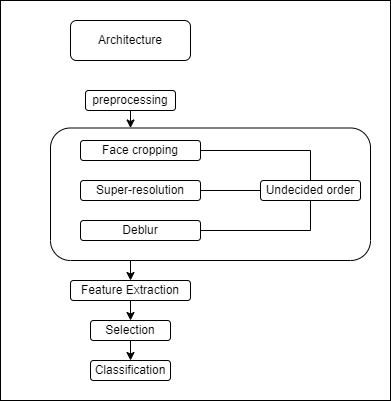

The diagram above was exported from draw.io. Its source (the exported page's mxGraphModel, read from the mxfile embedded in the PNG):
<mxGraphModel dx="813" dy="454" grid="1" gridSize="10" guides="1" tooltips="1" connect="1" arrows="1" fold="1" page="1" pageScale="1" pageWidth="827" pageHeight="1169" math="0" shadow="0">
  <root>
    <mxCell id="0" />
    <mxCell id="1" parent="0" />
    <mxCell id="FKAzof7GJwTvC6yTwsvs-25" value="" style="rounded=0;whiteSpace=wrap;html=1;" vertex="1" parent="1">
      <mxGeometry x="210" y="90" width="390" height="400" as="geometry" />
    </mxCell>
    <mxCell id="FKAzof7GJwTvC6yTwsvs-20" style="edgeStyle=orthogonalEdgeStyle;rounded=0;orthogonalLoop=1;jettySize=auto;html=1;exitX=0.25;exitY=1;exitDx=0;exitDy=0;entryX=0.5;entryY=0;entryDx=0;entryDy=0;" edge="1" parent="1" source="FKAzof7GJwTvC6yTwsvs-15" target="FKAzof7GJwTvC6yTwsvs-19">
      <mxGeometry relative="1" as="geometry" />
    </mxCell>
    <mxCell id="FKAzof7GJwTvC6yTwsvs-15" value="" style="rounded=1;whiteSpace=wrap;html=1;" vertex="1" parent="1">
      <mxGeometry x="260" y="217.5" width="320" height="132.5" as="geometry" />
    </mxCell>
    <mxCell id="FKAzof7GJwTvC6yTwsvs-17" style="edgeStyle=orthogonalEdgeStyle;rounded=0;orthogonalLoop=1;jettySize=auto;html=1;exitX=0.5;exitY=1;exitDx=0;exitDy=0;entryX=0.25;entryY=0;entryDx=0;entryDy=0;" edge="1" parent="1" source="FKAzof7GJwTvC6yTwsvs-1" target="FKAzof7GJwTvC6yTwsvs-15">
      <mxGeometry relative="1" as="geometry" />
    </mxCell>
    <mxCell id="FKAzof7GJwTvC6yTwsvs-1" value="preprocessing" style="rounded=1;whiteSpace=wrap;html=1;" vertex="1" parent="1">
      <mxGeometry x="295" y="180" width="90" height="20" as="geometry" />
    </mxCell>
    <mxCell id="FKAzof7GJwTvC6yTwsvs-2" value="Architecture" style="rounded=1;whiteSpace=wrap;html=1;" vertex="1" parent="1">
      <mxGeometry x="280" y="110" width="120" height="40" as="geometry" />
    </mxCell>
    <mxCell id="FKAzof7GJwTvC6yTwsvs-3" value="Face cropping" style="rounded=1;whiteSpace=wrap;html=1;" vertex="1" parent="1">
      <mxGeometry x="290" y="230" width="120" height="20" as="geometry" />
    </mxCell>
    <mxCell id="FKAzof7GJwTvC6yTwsvs-4" value="Super-resolution" style="rounded=1;whiteSpace=wrap;html=1;" vertex="1" parent="1">
      <mxGeometry x="290" y="270" width="120" height="20" as="geometry" />
    </mxCell>
    <mxCell id="FKAzof7GJwTvC6yTwsvs-5" value="Deblur" style="rounded=1;whiteSpace=wrap;html=1;" vertex="1" parent="1">
      <mxGeometry x="290" y="310" width="120" height="20" as="geometry" />
    </mxCell>
    <mxCell id="FKAzof7GJwTvC6yTwsvs-8" value="Undecided order" style="rounded=1;whiteSpace=wrap;html=1;" vertex="1" parent="1">
      <mxGeometry x="470" y="270" width="100" height="20" as="geometry" />
    </mxCell>
    <mxCell id="FKAzof7GJwTvC6yTwsvs-10" value="" style="endArrow=none;html=1;rounded=0;exitX=1;exitY=0.5;exitDx=0;exitDy=0;entryX=0.5;entryY=0;entryDx=0;entryDy=0;" edge="1" parent="1" source="FKAzof7GJwTvC6yTwsvs-3" target="FKAzof7GJwTvC6yTwsvs-8">
      <mxGeometry width="50" height="50" relative="1" as="geometry">
        <mxPoint x="490" y="260" as="sourcePoint" />
        <mxPoint x="540" y="210" as="targetPoint" />
        <Array as="points">
          <mxPoint x="520" y="240" />
        </Array>
      </mxGeometry>
    </mxCell>
    <mxCell id="FKAzof7GJwTvC6yTwsvs-11" value="" style="endArrow=none;html=1;rounded=0;exitX=1;exitY=0.5;exitDx=0;exitDy=0;entryX=0;entryY=0.5;entryDx=0;entryDy=0;" edge="1" parent="1" source="FKAzof7GJwTvC6yTwsvs-4" target="FKAzof7GJwTvC6yTwsvs-8">
      <mxGeometry width="50" height="50" relative="1" as="geometry">
        <mxPoint x="450" y="370" as="sourcePoint" />
        <mxPoint x="500" y="320" as="targetPoint" />
      </mxGeometry>
    </mxCell>
    <mxCell id="FKAzof7GJwTvC6yTwsvs-18" value="" style="endArrow=none;html=1;rounded=0;entryX=0.5;entryY=1;entryDx=0;entryDy=0;exitX=1;exitY=0.5;exitDx=0;exitDy=0;" edge="1" parent="1" source="FKAzof7GJwTvC6yTwsvs-5" target="FKAzof7GJwTvC6yTwsvs-8">
      <mxGeometry width="50" height="50" relative="1" as="geometry">
        <mxPoint x="470" y="350" as="sourcePoint" />
        <mxPoint x="520" y="300" as="targetPoint" />
        <Array as="points">
          <mxPoint x="520" y="320" />
        </Array>
      </mxGeometry>
    </mxCell>
    <mxCell id="FKAzof7GJwTvC6yTwsvs-22" style="edgeStyle=orthogonalEdgeStyle;rounded=0;orthogonalLoop=1;jettySize=auto;html=1;exitX=0.5;exitY=1;exitDx=0;exitDy=0;entryX=0.5;entryY=0;entryDx=0;entryDy=0;" edge="1" parent="1" source="FKAzof7GJwTvC6yTwsvs-19" target="FKAzof7GJwTvC6yTwsvs-21">
      <mxGeometry relative="1" as="geometry" />
    </mxCell>
    <mxCell id="FKAzof7GJwTvC6yTwsvs-19" value="Feature Extraction" style="rounded=1;whiteSpace=wrap;html=1;" vertex="1" parent="1">
      <mxGeometry x="280" y="370" width="120" height="20" as="geometry" />
    </mxCell>
    <mxCell id="FKAzof7GJwTvC6yTwsvs-24" style="edgeStyle=orthogonalEdgeStyle;rounded=0;orthogonalLoop=1;jettySize=auto;html=1;exitX=0.5;exitY=1;exitDx=0;exitDy=0;entryX=0.5;entryY=0;entryDx=0;entryDy=0;" edge="1" parent="1" source="FKAzof7GJwTvC6yTwsvs-21" target="FKAzof7GJwTvC6yTwsvs-23">
      <mxGeometry relative="1" as="geometry" />
    </mxCell>
    <mxCell id="FKAzof7GJwTvC6yTwsvs-21" value="Selection" style="rounded=1;whiteSpace=wrap;html=1;" vertex="1" parent="1">
      <mxGeometry x="300" y="410" width="80" height="20" as="geometry" />
    </mxCell>
    <mxCell id="FKAzof7GJwTvC6yTwsvs-23" value="Classification" style="rounded=1;whiteSpace=wrap;html=1;" vertex="1" parent="1">
      <mxGeometry x="300" y="450" width="80" height="20" as="geometry" />
    </mxCell>
  </root>
</mxGraphModel>